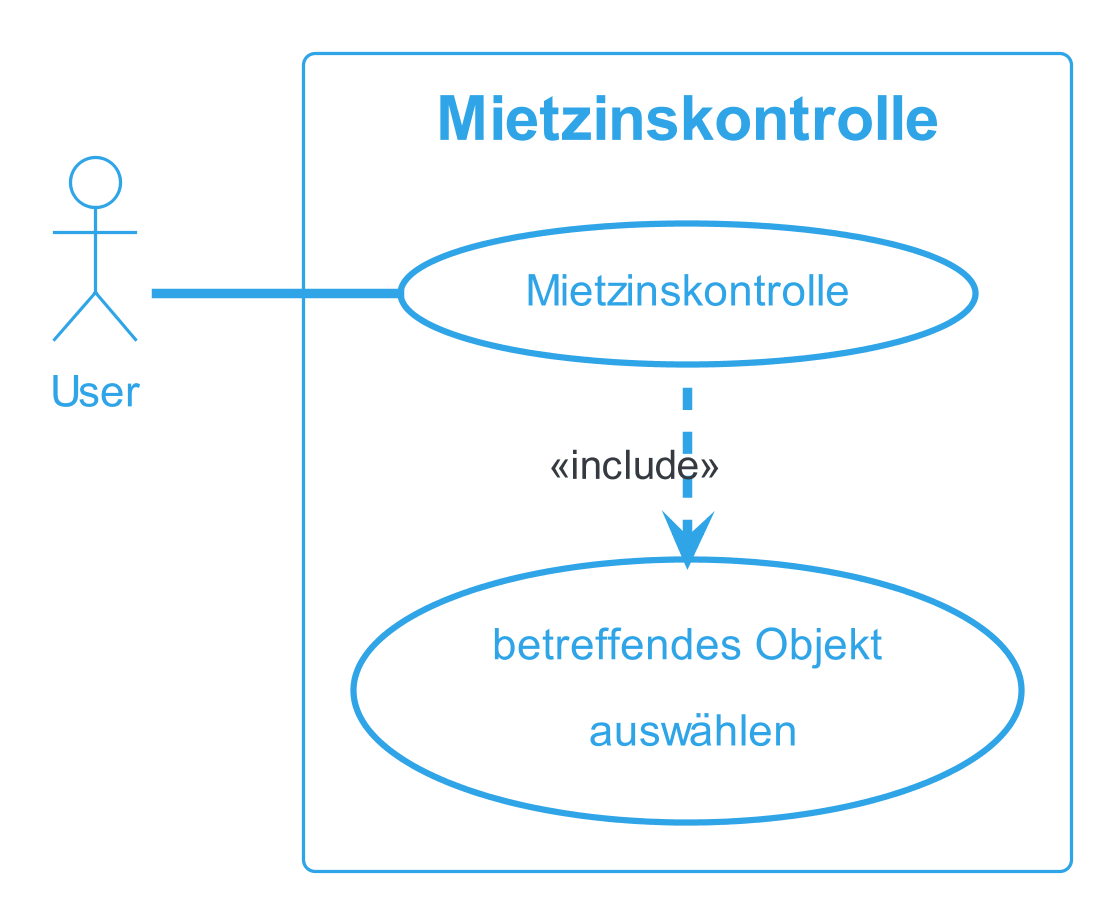

The diagram above was rendered by PlantUML. Its source (embedded in the PNG):
@startuml MietzinsKontrollieren
!theme cerulean-outline
skinparam dpi 300
left to right direction
actor "User" as fc
rectangle "Mietzinskontrolle" {
  usecase "Mietzinskontrolle" as UC1
  usecase "betreffendes Objekt\n auswählen"as inc1

} 
fc -- UC1
UC1 .left.> inc1 : <<include>>
@enduml